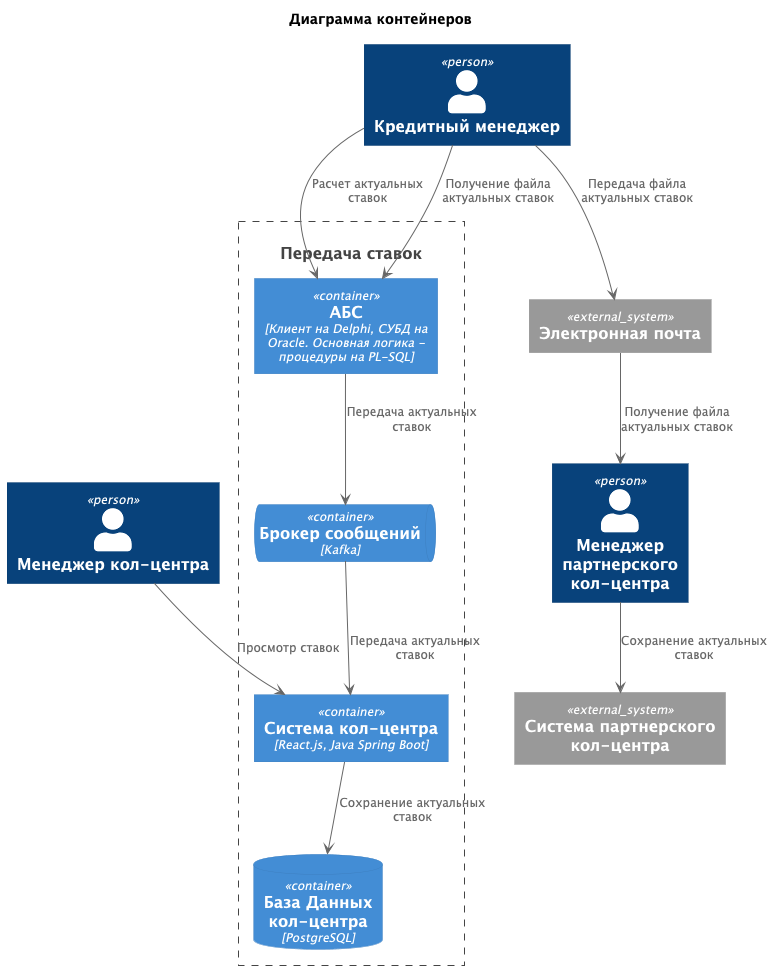

The diagram above was rendered by PlantUML. Its source (embedded in the PNG):
@startuml
title Диаграмма контейнеров

top to bottom direction

!includeurl https://raw.githubusercontent.com/RicardoNiepel/C4-PlantUML/master/C4_Component.puml

Person(callCenterManager, "Менеджер кол-центра")
Person(outCallCenterManager, "Менеджер партнерского кол-центра")
Person(creditManager, "Кредитный менеджер")

System(depositProcess, "Передача ставок")

System_Ext(emailSystem, "Электронная почта")
System_Ext(outCallCenter, "Система партнерского кол-центра")

Container_Boundary(depositProcess, "Передача ставок") {
    Container(abs, "АБС", "Клиент на Delphi, СУБД на Oracle. Основная логика - процедуры на PL-SQL")
    Container(callCenter, "Система кол-центра", "React.js, Java Spring Boot")
    ContainerDb(callCenterDatabase, "База Данных кол-центра", "PostgreSQL")
    ContainerQueue(callCenterBroker, "Брокер сообщений", "Kafka")
}


creditManager --> abs : "Расчет актуальных ставок"
abs --> callCenterBroker : "Передача актуальных ставок"
callCenterBroker --> callCenter : "Передача актуальных ставок"
callCenter --> callCenterDatabase : "Сохранение актуальных ставок"
callCenterManager --> callCenter : "Просмотр ставок"

creditManager --> abs : "Получение файла актуальных ставок"
creditManager --> emailSystem : "Передача файла актуальных ставок"
emailSystem --> outCallCenterManager : "Получение файла актуальных ставок"
outCallCenterManager --> outCallCenter : "Сохранение актуальных ставок"

@enduml